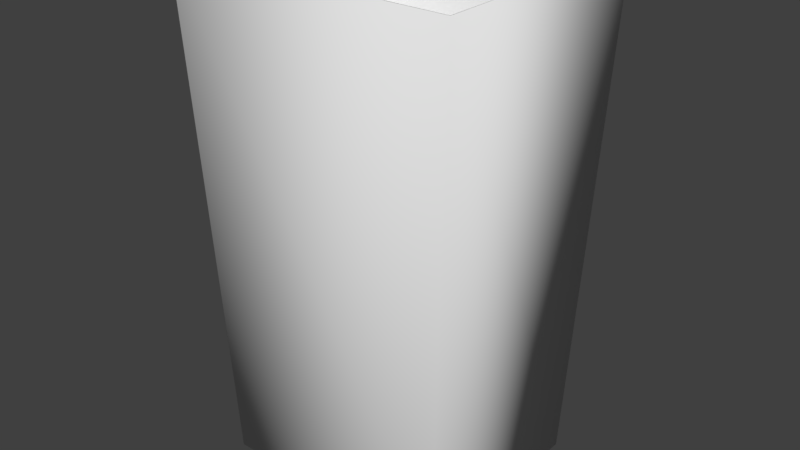 # Source: recyclingbinupdated.blend  (saved by Blender 2.79.0; exported with 4.5.12 LTS)
import bpy
from mathutils import Matrix  # noqa: F401  (used for matrix-valued properties, if any)

bpy.ops.wm.read_factory_settings(use_empty=True)
scene = bpy.context.scene
scene.name = 'Scene'

# ---- collections
col_collection_1 = bpy.data.collections.new('Collection 1'); scene.collection.children.link(col_collection_1)

# ---- materials (node trees are filled in below, after node groups)
mat_recycling_bin = bpy.data.materials.new('recycling bin')
mat_recycling_bin.alpha_threshold = 0.0
mat_recycling_bin.use_transparent_shadow = False
mat_recycling_bin.roughness = 0.5
mat_recycling_bin.line_color = (0.0, 0.0, 0.0, 1.0)

# ---- material node trees

# ---- world
world_world = bpy.data.worlds.new('World'); scene.world = world_world
world_world.color = (0.05088, 0.05088, 0.05088)
world_world.use_sun_shadow = False
world_world.sun_shadow_jitter_overblur = 0.0
world_world.cycles.sampling_method = 'MANUAL'

# ---- meshes
me_cube = bpy.data.meshes.new('Cube')
me_cube.from_pydata([(0.8462, 0.8462, -1.0), (0.8462, -0.8462, -1.0), (-0.8462, -0.8462, -1.0), (-0.8462, 0.8462, -1.0), (1.0, 1.0, 1.0), (1.0, -1.0, 1.0), (-1.0, -1.0, 1.0), (-1.0, 1.0, 1.0), (0.8407, 0.8407, -0.9938), (0.8407, -0.8407, -0.9938), (-0.8407, -0.8407, -0.9938), (-0.8407, 0.8407, -0.9938), (0.993, 0.993, 1.001), (0.993, -0.993, 1.001), (-0.993, -0.993, 1.001), (-0.993, 0.993, 1.001)], [], [(0, 1, 2, 3), (0, 4, 5, 1), (1, 5, 6, 2), (2, 6, 7, 3), (4, 0, 3, 7), (8, 11, 10, 9), (8, 9, 13, 12), (9, 10, 14, 13), (10, 11, 15, 14), (12, 15, 11, 8), (5, 4, 12, 13), (4, 7, 15, 12), (6, 5, 13, 14), (7, 6, 14, 15)])
me_cube.polygons.foreach_set('use_smooth', [True] * 14)
_uv = me_cube.uv_layers.new(name='UVMap')
_uv.uv.foreach_set('vector', [1.0, 0.6159, 0.7796, 0.6159, 0.7796, 0.3336, 1.0, 0.3336, 0.02002, 0.3336, 0.0, 3.977e-08, 0.2605, 0.0, 0.2404, 0.3336, 0.2805, 0.6672, 0.2605, 0.3336, 0.5209, 0.3336, 0.5009, 0.6672, 0.02002, 0.6672, 0.0, 0.3336, 0.2605, 0.3336, 0.2404, 0.6672, 0.5209, 0.0, 0.5009, 0.3336, 0.2805, 0.3336, 0.2605, 1.988e-08, 0.9986, 0.8964, 0.7796, 0.8964, 0.7796, 0.6159, 0.9986, 0.6159, 0.2785, 0.6672, 0.4974, 0.6672, 0.5173, 1.0, 0.2586, 1.0, 0.5408, 0.6664, 0.7597, 0.6664, 0.7796, 0.9991, 0.5209, 0.9991, 0.01983, 0.6672, 0.2388, 0.6672, 0.2586, 1.0, 0.0, 1.0, 0.7796, 0.6664, 0.5209, 0.6664, 0.5408, 0.3336, 0.7597, 0.3336, 0.7814, 0.3336, 0.5209, 0.3336, 0.5219, 0.3324, 0.7805, 0.3324, 0.5209, 0.3336, 0.5209, 0.0, 0.5219, 0.001173, 0.5219, 0.3324, 0.7814, 6.96e-08, 0.7814, 0.3336, 0.7805, 0.3324, 0.7805, 0.001173, 0.5209, 0.0, 0.7814, 6.96e-08, 0.7805, 0.001173, 0.5219, 0.001173])
me_cube.materials.append(mat_recycling_bin)
me_cube.materials.append(None)
me_cube.materials.append(None)
me_cube.use_remesh_preserve_volume = False
me_cube.use_remesh_preserve_attributes = False
me_cube.use_mirror_vertex_groups = False
me_cube.update()

# ---- objects
ob_cube = bpy.data.objects.new('Cube', me_cube)

# ---- transforms, parenting, visibility, modifiers, constraints
ob_cube.location = (0.0, 0.0, 3.65)
ob_cube.scale = (2.167, 1.809, 3.767)
ob_cube.lock_rotations_4d = False
ob_cube.empty_display_type = 'ARROWS'
ob_cube.lineart.crease_threshold = 0.0

# ---- collection membership
col_collection_1.objects.link(ob_cube)

# ---- scene / render settings (as saved in the file)
scene.frame_start = 1; scene.frame_end = 250; scene.frame_set(1)
scene.render.engine = 'BLENDER_EEVEE_NEXT'
scene.render.resolution_percentage = 50
scene.render.dither_intensity = 0.0
scene.cycles.use_denoising = False
scene.cycles.samples = 128
scene.cycles.sampling_pattern = 'TABULATED_SOBOL'
scene.cycles.use_adaptive_sampling = False
scene.cycles.use_light_tree = False
scene.cycles.blur_glossy = 0.0
scene.cycles.sample_clamp_indirect = 0.0
scene.view_settings.view_transform = 'Standard'
bpy.context.view_layer.update()

# ---- added for rendering (the .blend has no active camera and no usable light): camera, sun
cam_auto = bpy.data.cameras.new('AutoCamera')
cam_auto.lens = 50.0
cam_auto.sensor_width = 36.0
cam_auto.clip_end = 1000.0
ob_auto_camera = bpy.data.objects.new('AutoCamera', cam_auto)
scene.collection.objects.link(ob_auto_camera)
ob_auto_camera.location = (8.71487, -10.4578, 10.6241)
ob_auto_camera.rotation_euler = (1.09748, -7.21219e-08, 0.694738)
scene.camera = ob_auto_camera
light_auto_sun = bpy.data.lights.new('AutoSun', 'SUN')
light_auto_sun.energy = 3.0
light_auto_sun.angle = 0.0523599
ob_auto_sun = bpy.data.objects.new('AutoSun', light_auto_sun)
scene.collection.objects.link(ob_auto_sun)
ob_auto_sun.rotation_euler = (0.872665, 0.174533, 0.523599)
bpy.context.view_layer.update()
